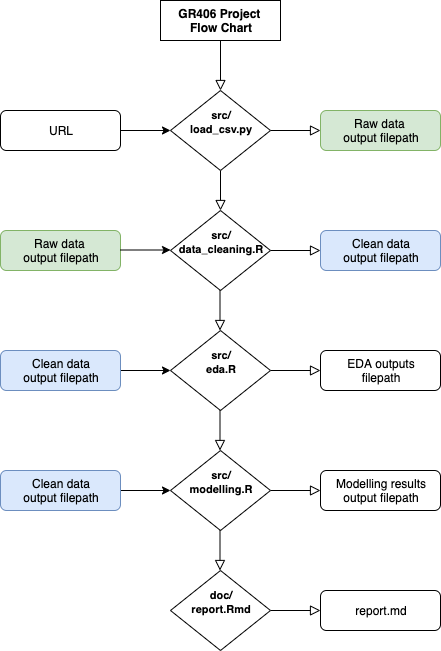

The diagram above was exported from draw.io. Its source (the exported page's mxGraphModel, read from the mxfile embedded in the PNG):
<mxGraphModel dx="946" dy="564" grid="1" gridSize="10" guides="1" tooltips="1" connect="1" arrows="1" fold="1" page="1" pageScale="1" pageWidth="827" pageHeight="1169" math="0" shadow="0">
  <root>
    <mxCell id="WIyWlLk6GJQsqaUBKTNV-0" />
    <mxCell id="WIyWlLk6GJQsqaUBKTNV-1" parent="WIyWlLk6GJQsqaUBKTNV-0" />
    <mxCell id="WIyWlLk6GJQsqaUBKTNV-2" value="" style="rounded=0;html=1;jettySize=auto;orthogonalLoop=1;fontSize=11;endArrow=block;endFill=0;endSize=8;strokeWidth=1;shadow=0;labelBackgroundColor=none;edgeStyle=orthogonalEdgeStyle;" parent="WIyWlLk6GJQsqaUBKTNV-1" source="WIyWlLk6GJQsqaUBKTNV-3" target="WIyWlLk6GJQsqaUBKTNV-6" edge="1">
      <mxGeometry relative="1" as="geometry" />
    </mxCell>
    <mxCell id="WIyWlLk6GJQsqaUBKTNV-3" value="&lt;b&gt;GR406 Project &lt;br&gt;Flow Chart&lt;/b&gt;" style="rounded=1;whiteSpace=wrap;html=1;fontSize=12;glass=0;strokeWidth=1;shadow=0;arcSize=0;" parent="WIyWlLk6GJQsqaUBKTNV-1" vertex="1">
      <mxGeometry x="330" y="50" width="120" height="40" as="geometry" />
    </mxCell>
    <mxCell id="WIyWlLk6GJQsqaUBKTNV-4" value="" style="rounded=0;html=1;jettySize=auto;orthogonalLoop=1;fontSize=11;endArrow=block;endFill=0;endSize=8;strokeWidth=1;shadow=0;labelBackgroundColor=none;edgeStyle=orthogonalEdgeStyle;" parent="WIyWlLk6GJQsqaUBKTNV-1" source="WIyWlLk6GJQsqaUBKTNV-6" target="WIyWlLk6GJQsqaUBKTNV-10" edge="1">
      <mxGeometry y="20" relative="1" as="geometry">
        <mxPoint as="offset" />
      </mxGeometry>
    </mxCell>
    <mxCell id="WIyWlLk6GJQsqaUBKTNV-5" value="" style="edgeStyle=orthogonalEdgeStyle;rounded=0;html=1;jettySize=auto;orthogonalLoop=1;fontSize=11;endArrow=block;endFill=0;endSize=8;strokeWidth=1;shadow=0;labelBackgroundColor=none;" parent="WIyWlLk6GJQsqaUBKTNV-1" source="WIyWlLk6GJQsqaUBKTNV-6" target="WIyWlLk6GJQsqaUBKTNV-7" edge="1">
      <mxGeometry y="10" relative="1" as="geometry">
        <mxPoint as="offset" />
      </mxGeometry>
    </mxCell>
    <mxCell id="WIyWlLk6GJQsqaUBKTNV-6" value="&lt;font style=&quot;font-size: 11px&quot;&gt;&lt;b&gt;src/&lt;br&gt;load_csv.py&lt;br&gt;&lt;br&gt;&lt;/b&gt;&lt;/font&gt;" style="rhombus;whiteSpace=wrap;html=1;shadow=0;fontFamily=Helvetica;fontSize=12;align=center;strokeWidth=1;spacing=6;spacingTop=-4;" parent="WIyWlLk6GJQsqaUBKTNV-1" vertex="1">
      <mxGeometry x="340" y="140" width="100" height="80" as="geometry" />
    </mxCell>
    <mxCell id="WIyWlLk6GJQsqaUBKTNV-7" value="Raw data &lt;br&gt;output filepath" style="rounded=1;whiteSpace=wrap;html=1;fontSize=12;glass=0;strokeWidth=1;shadow=0;fillColor=#d5e8d4;strokeColor=#82b366;" parent="WIyWlLk6GJQsqaUBKTNV-1" vertex="1">
      <mxGeometry x="490" y="160" width="120" height="40" as="geometry" />
    </mxCell>
    <mxCell id="WIyWlLk6GJQsqaUBKTNV-9" value="" style="edgeStyle=orthogonalEdgeStyle;rounded=0;html=1;jettySize=auto;orthogonalLoop=1;fontSize=11;endArrow=block;endFill=0;endSize=8;strokeWidth=1;shadow=0;labelBackgroundColor=none;" parent="WIyWlLk6GJQsqaUBKTNV-1" source="WIyWlLk6GJQsqaUBKTNV-10" target="WIyWlLk6GJQsqaUBKTNV-12" edge="1">
      <mxGeometry y="10" relative="1" as="geometry">
        <mxPoint as="offset" />
      </mxGeometry>
    </mxCell>
    <mxCell id="WIyWlLk6GJQsqaUBKTNV-10" value="&lt;font style=&quot;font-size: 11px&quot;&gt;&lt;b&gt;src/&lt;br&gt;data_cleaning.R&lt;br&gt;&lt;br&gt;&lt;/b&gt;&lt;/font&gt;" style="rhombus;whiteSpace=wrap;html=1;shadow=0;fontFamily=Helvetica;fontSize=12;align=center;strokeWidth=1;spacing=6;spacingTop=-4;" parent="WIyWlLk6GJQsqaUBKTNV-1" vertex="1">
      <mxGeometry x="340" y="260" width="100" height="80" as="geometry" />
    </mxCell>
    <mxCell id="WIyWlLk6GJQsqaUBKTNV-12" value="Clean data&lt;br&gt;output filepath" style="rounded=1;whiteSpace=wrap;html=1;fontSize=12;glass=0;strokeWidth=1;shadow=0;fillColor=#dae8fc;strokeColor=#6c8ebf;" parent="WIyWlLk6GJQsqaUBKTNV-1" vertex="1">
      <mxGeometry x="490" y="280" width="120" height="40" as="geometry" />
    </mxCell>
    <mxCell id="fXvW73Tt7DmgTucV2H45-2" value="" style="edgeStyle=orthogonalEdgeStyle;rounded=0;orthogonalLoop=1;jettySize=auto;html=1;" edge="1" parent="WIyWlLk6GJQsqaUBKTNV-1" source="fXvW73Tt7DmgTucV2H45-1" target="WIyWlLk6GJQsqaUBKTNV-6">
      <mxGeometry relative="1" as="geometry" />
    </mxCell>
    <mxCell id="fXvW73Tt7DmgTucV2H45-1" value="URL" style="rounded=1;whiteSpace=wrap;html=1;fontSize=12;glass=0;strokeWidth=1;shadow=0;" vertex="1" parent="WIyWlLk6GJQsqaUBKTNV-1">
      <mxGeometry x="170" y="160" width="120" height="40" as="geometry" />
    </mxCell>
    <mxCell id="fXvW73Tt7DmgTucV2H45-3" value="Raw data &lt;br&gt;output filepath" style="rounded=1;whiteSpace=wrap;html=1;fontSize=12;glass=0;strokeWidth=1;shadow=0;fillColor=#d5e8d4;strokeColor=#82b366;" vertex="1" parent="WIyWlLk6GJQsqaUBKTNV-1">
      <mxGeometry x="170" y="280" width="120" height="40" as="geometry" />
    </mxCell>
    <mxCell id="fXvW73Tt7DmgTucV2H45-5" value="" style="edgeStyle=orthogonalEdgeStyle;rounded=0;orthogonalLoop=1;jettySize=auto;html=1;" edge="1" parent="WIyWlLk6GJQsqaUBKTNV-1">
      <mxGeometry relative="1" as="geometry">
        <mxPoint x="290" y="299.5" as="sourcePoint" />
        <mxPoint x="340" y="299.5" as="targetPoint" />
      </mxGeometry>
    </mxCell>
    <mxCell id="fXvW73Tt7DmgTucV2H45-8" value="" style="edgeStyle=orthogonalEdgeStyle;rounded=0;html=1;jettySize=auto;orthogonalLoop=1;fontSize=11;endArrow=block;endFill=0;endSize=8;strokeWidth=1;shadow=0;labelBackgroundColor=none;" edge="1" parent="WIyWlLk6GJQsqaUBKTNV-1" source="fXvW73Tt7DmgTucV2H45-9" target="fXvW73Tt7DmgTucV2H45-10">
      <mxGeometry y="10" relative="1" as="geometry">
        <mxPoint as="offset" />
      </mxGeometry>
    </mxCell>
    <mxCell id="fXvW73Tt7DmgTucV2H45-9" value="&lt;font style=&quot;font-size: 11px&quot;&gt;&lt;b&gt;src/&lt;br&gt;eda.R&lt;br&gt;&lt;br&gt;&lt;/b&gt;&lt;/font&gt;" style="rhombus;whiteSpace=wrap;html=1;shadow=0;fontFamily=Helvetica;fontSize=12;align=center;strokeWidth=1;spacing=6;spacingTop=-4;" vertex="1" parent="WIyWlLk6GJQsqaUBKTNV-1">
      <mxGeometry x="340" y="380" width="100" height="80" as="geometry" />
    </mxCell>
    <mxCell id="fXvW73Tt7DmgTucV2H45-10" value="EDA outputs&lt;br&gt;filepath" style="rounded=1;whiteSpace=wrap;html=1;fontSize=12;glass=0;strokeWidth=1;shadow=0;" vertex="1" parent="WIyWlLk6GJQsqaUBKTNV-1">
      <mxGeometry x="490" y="400" width="120" height="40" as="geometry" />
    </mxCell>
    <mxCell id="fXvW73Tt7DmgTucV2H45-11" value="" style="edgeStyle=orthogonalEdgeStyle;rounded=0;orthogonalLoop=1;jettySize=auto;html=1;" edge="1" parent="WIyWlLk6GJQsqaUBKTNV-1" source="fXvW73Tt7DmgTucV2H45-12" target="fXvW73Tt7DmgTucV2H45-9">
      <mxGeometry relative="1" as="geometry" />
    </mxCell>
    <mxCell id="fXvW73Tt7DmgTucV2H45-12" value="Clean data&lt;br&gt;output filepath" style="rounded=1;whiteSpace=wrap;html=1;fontSize=12;glass=0;strokeWidth=1;shadow=0;fillColor=#dae8fc;strokeColor=#6c8ebf;" vertex="1" parent="WIyWlLk6GJQsqaUBKTNV-1">
      <mxGeometry x="170" y="400" width="120" height="40" as="geometry" />
    </mxCell>
    <mxCell id="fXvW73Tt7DmgTucV2H45-14" value="" style="rounded=0;html=1;jettySize=auto;orthogonalLoop=1;fontSize=11;endArrow=block;endFill=0;endSize=8;strokeWidth=1;shadow=0;labelBackgroundColor=none;edgeStyle=orthogonalEdgeStyle;" edge="1" parent="WIyWlLk6GJQsqaUBKTNV-1">
      <mxGeometry y="20" relative="1" as="geometry">
        <mxPoint as="offset" />
        <mxPoint x="389.5" y="340" as="sourcePoint" />
        <mxPoint x="389.5" y="380" as="targetPoint" />
      </mxGeometry>
    </mxCell>
    <mxCell id="fXvW73Tt7DmgTucV2H45-16" value="" style="edgeStyle=orthogonalEdgeStyle;rounded=0;html=1;jettySize=auto;orthogonalLoop=1;fontSize=11;endArrow=block;endFill=0;endSize=8;strokeWidth=1;shadow=0;labelBackgroundColor=none;" edge="1" parent="WIyWlLk6GJQsqaUBKTNV-1" source="fXvW73Tt7DmgTucV2H45-17" target="fXvW73Tt7DmgTucV2H45-18">
      <mxGeometry y="10" relative="1" as="geometry">
        <mxPoint as="offset" />
      </mxGeometry>
    </mxCell>
    <mxCell id="fXvW73Tt7DmgTucV2H45-17" value="&lt;font style=&quot;font-size: 11px&quot;&gt;&lt;b&gt;src/&lt;br&gt;modelling.R&lt;br&gt;&lt;br&gt;&lt;/b&gt;&lt;/font&gt;" style="rhombus;whiteSpace=wrap;html=1;shadow=0;fontFamily=Helvetica;fontSize=12;align=center;strokeWidth=1;spacing=6;spacingTop=-4;" vertex="1" parent="WIyWlLk6GJQsqaUBKTNV-1">
      <mxGeometry x="340" y="500" width="100" height="80" as="geometry" />
    </mxCell>
    <mxCell id="fXvW73Tt7DmgTucV2H45-18" value="Modelling results&lt;br&gt;output filepath" style="rounded=1;whiteSpace=wrap;html=1;fontSize=12;glass=0;strokeWidth=1;shadow=0;" vertex="1" parent="WIyWlLk6GJQsqaUBKTNV-1">
      <mxGeometry x="490" y="520" width="120" height="40" as="geometry" />
    </mxCell>
    <mxCell id="fXvW73Tt7DmgTucV2H45-19" value="" style="edgeStyle=orthogonalEdgeStyle;rounded=0;orthogonalLoop=1;jettySize=auto;html=1;" edge="1" parent="WIyWlLk6GJQsqaUBKTNV-1" source="fXvW73Tt7DmgTucV2H45-20" target="fXvW73Tt7DmgTucV2H45-17">
      <mxGeometry relative="1" as="geometry" />
    </mxCell>
    <mxCell id="fXvW73Tt7DmgTucV2H45-20" value="Clean data&lt;br&gt;output filepath" style="rounded=1;whiteSpace=wrap;html=1;fontSize=12;glass=0;strokeWidth=1;shadow=0;fillColor=#dae8fc;strokeColor=#6c8ebf;" vertex="1" parent="WIyWlLk6GJQsqaUBKTNV-1">
      <mxGeometry x="170" y="520" width="120" height="40" as="geometry" />
    </mxCell>
    <mxCell id="fXvW73Tt7DmgTucV2H45-21" value="" style="rounded=0;html=1;jettySize=auto;orthogonalLoop=1;fontSize=11;endArrow=block;endFill=0;endSize=8;strokeWidth=1;shadow=0;labelBackgroundColor=none;edgeStyle=orthogonalEdgeStyle;" edge="1" parent="WIyWlLk6GJQsqaUBKTNV-1">
      <mxGeometry y="20" relative="1" as="geometry">
        <mxPoint as="offset" />
        <mxPoint x="389.5" y="460" as="sourcePoint" />
        <mxPoint x="389.5" y="500" as="targetPoint" />
      </mxGeometry>
    </mxCell>
    <mxCell id="fXvW73Tt7DmgTucV2H45-28" value="" style="edgeStyle=orthogonalEdgeStyle;rounded=0;html=1;jettySize=auto;orthogonalLoop=1;fontSize=11;endArrow=block;endFill=0;endSize=8;strokeWidth=1;shadow=0;labelBackgroundColor=none;" edge="1" parent="WIyWlLk6GJQsqaUBKTNV-1" source="fXvW73Tt7DmgTucV2H45-29" target="fXvW73Tt7DmgTucV2H45-30">
      <mxGeometry y="10" relative="1" as="geometry">
        <mxPoint as="offset" />
      </mxGeometry>
    </mxCell>
    <mxCell id="fXvW73Tt7DmgTucV2H45-29" value="&lt;font style=&quot;font-size: 11px&quot;&gt;&lt;b&gt;doc/&lt;br&gt;report.Rmd&lt;br&gt;&lt;br&gt;&lt;/b&gt;&lt;/font&gt;" style="rhombus;whiteSpace=wrap;html=1;shadow=0;fontFamily=Helvetica;fontSize=12;align=center;strokeWidth=1;spacing=6;spacingTop=-4;" vertex="1" parent="WIyWlLk6GJQsqaUBKTNV-1">
      <mxGeometry x="340" y="620" width="100" height="80" as="geometry" />
    </mxCell>
    <mxCell id="fXvW73Tt7DmgTucV2H45-30" value="report.md" style="rounded=1;whiteSpace=wrap;html=1;fontSize=12;glass=0;strokeWidth=1;shadow=0;" vertex="1" parent="WIyWlLk6GJQsqaUBKTNV-1">
      <mxGeometry x="490" y="640" width="120" height="40" as="geometry" />
    </mxCell>
    <mxCell id="fXvW73Tt7DmgTucV2H45-33" value="" style="rounded=0;html=1;jettySize=auto;orthogonalLoop=1;fontSize=11;endArrow=block;endFill=0;endSize=8;strokeWidth=1;shadow=0;labelBackgroundColor=none;edgeStyle=orthogonalEdgeStyle;" edge="1" parent="WIyWlLk6GJQsqaUBKTNV-1">
      <mxGeometry y="20" relative="1" as="geometry">
        <mxPoint as="offset" />
        <mxPoint x="389.5" y="580" as="sourcePoint" />
        <mxPoint x="389.5" y="620" as="targetPoint" />
      </mxGeometry>
    </mxCell>
  </root>
</mxGraphModel>